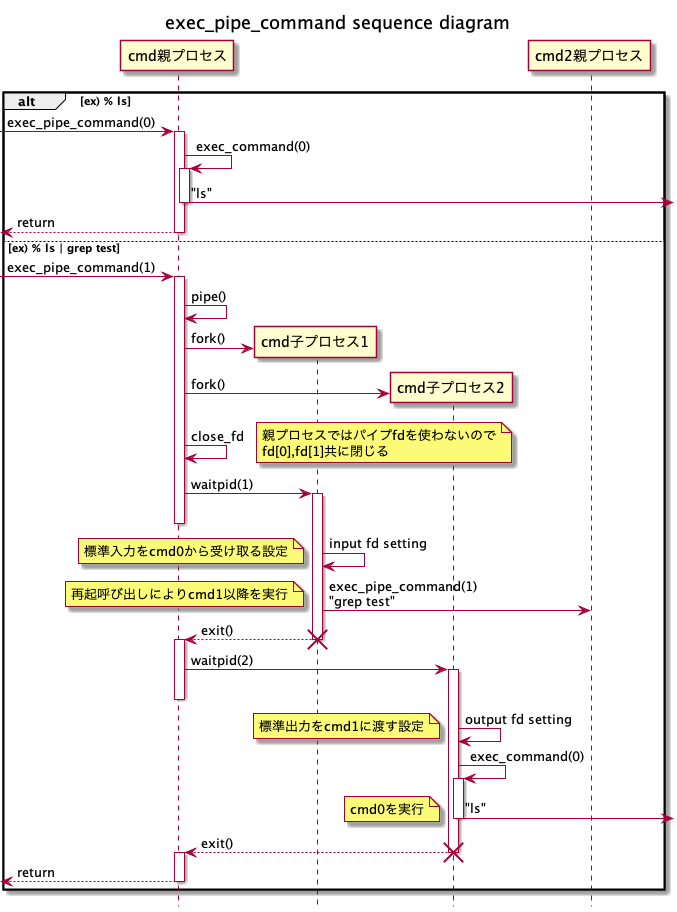

The diagram above was rendered by PlantUML. Its source (embedded in the PNG):
@startuml
title exec_pipe_command sequence diagram
hide footbox

participant "cmd親プロセス" as Parent1
participant "cmd子プロセス1" as Child1
participant "cmd子プロセス2" as Child2
participant "cmd2親プロセス" as Parent2

alt ex) % ls
	[->Parent1 : exec_pipe_command(0)
	activate Parent1
	Parent1 -> Parent1 : exec_command(0)
	activate Parent1
	Parent1->] : "ls"
	deactivate Parent1
	[<--Parent1 : return
	deactivate Parent1
else ex) % ls | grep test
	[->Parent1 : exec_pipe_command(1)
	activate Parent1
	Parent1->Parent1 : pipe()
	create Child1
	Parent1->Child1 : fork()
	create Child2
	Parent1->Child2 : fork()
	Parent1->Parent1 : close_fd
	note right: 親プロセスではパイプfdを使わないので\nfd[0],fd[1]共に閉じる
	Parent1->Child1 : waitpid(1)
	activate Child1
	deactivate Parent1
	Child1->Child1 : input fd setting
	note left: 標準入力をcmd0から受け取る設定
	Child1->Parent2 : exec_pipe_command(1)\n"grep test"
	note left: 再起呼び出しによりcmd1以降を実行
	Parent1<--Child1 : exit()
	deactivate Child1
	destroy Child1
	activate Parent1
	Parent1->Child2 : waitpid(2)
	activate Child2
	deactivate Parent1
	Child2->Child2 : output fd setting
	note left: 標準出力をcmd1に渡す設定
	Child2->Child2 : exec_command(0)
	activate Child2
	Child2->] : "ls"
	deactivate Child2
	note left: cmd0を実行
	Parent1<--Child2 : exit()
	deactivate Child2
	destroy Child2
	activate Parent1
	[<--Parent1 : return
	deactivate Parent1
end


@enduml